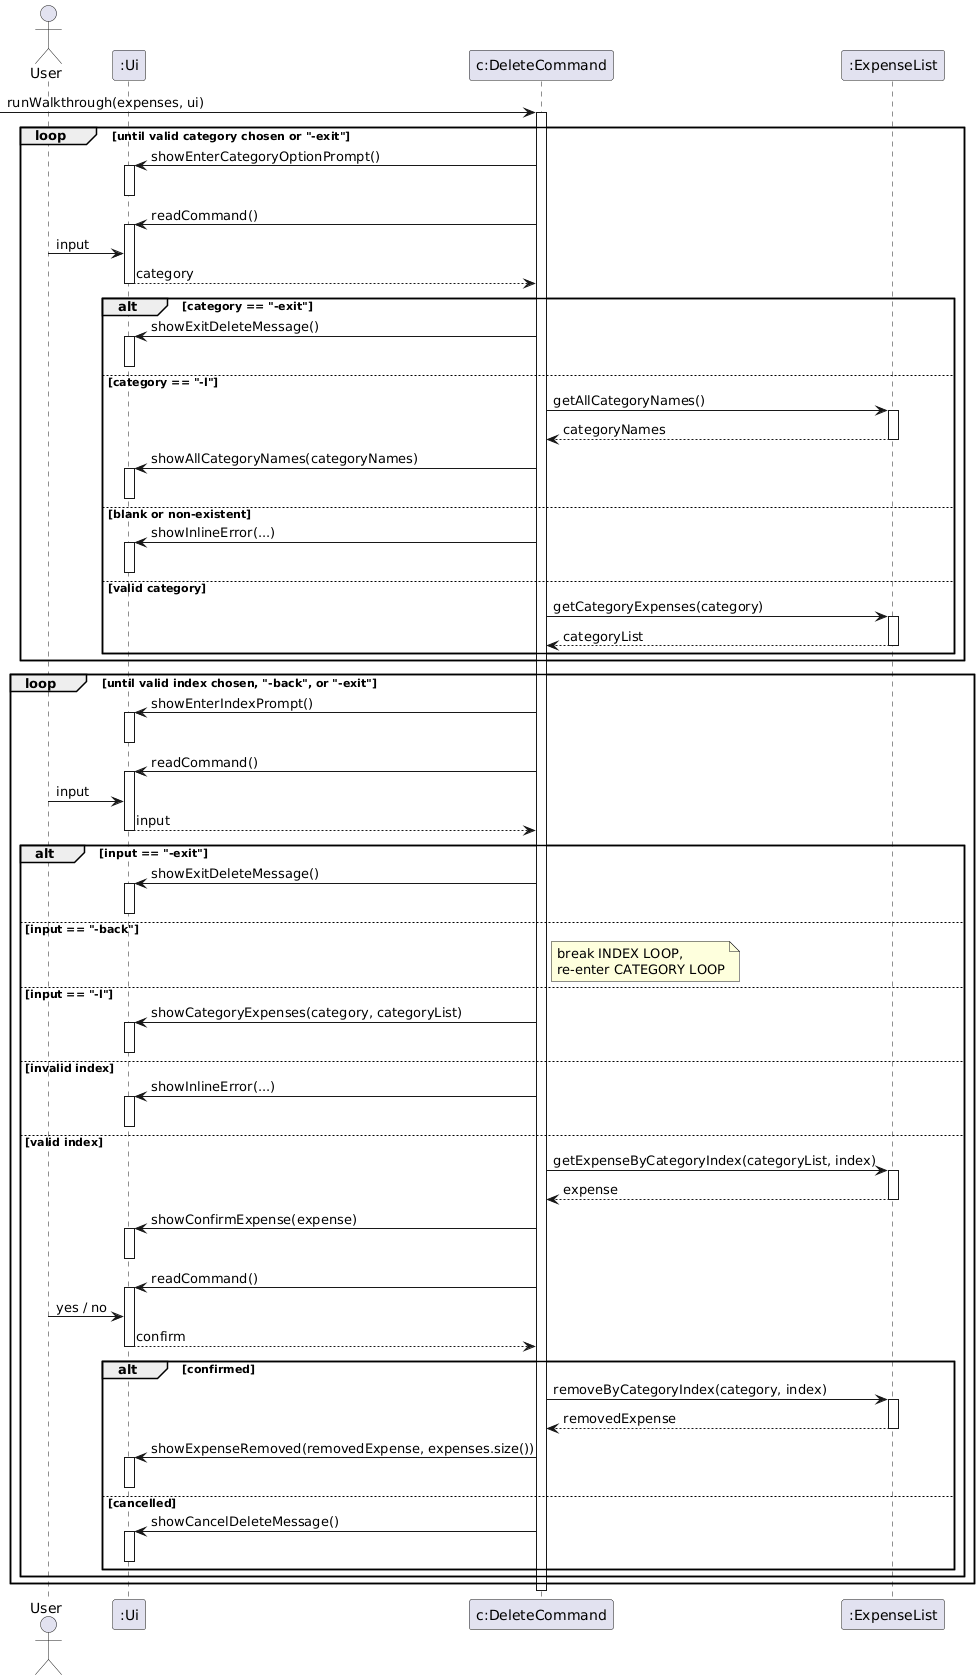

The diagram above was rendered by PlantUML. Its source (embedded in the PNG):
@startuml
'https://plantuml.com/sequence-diagram
actor User

participant ":Ui"
participant "c:DeleteCommand"
participant ":ExpenseList"


[-> "c:DeleteCommand" : runWalkthrough(expenses, ui)
activate "c:DeleteCommand"

loop until valid category chosen or "-exit"
    "c:DeleteCommand" -> ":Ui" : showEnterCategoryOptionPrompt()
    activate ":Ui"
    deactivate ":Ui"

    "c:DeleteCommand" -> ":Ui" : readCommand()
    activate ":Ui"
    User -> ":Ui" : input
    ":Ui" --> "c:DeleteCommand" : category
    deactivate ":Ui"

    alt category == "-exit"
        "c:DeleteCommand" -> ":Ui" : showExitDeleteMessage()
        activate ":Ui"
        deactivate ":Ui"
    else category == "-l"
        "c:DeleteCommand" -> ":ExpenseList" : getAllCategoryNames()
        activate ":ExpenseList"
        ":ExpenseList" --> "c:DeleteCommand" : categoryNames
        deactivate ":ExpenseList"

        "c:DeleteCommand" -> ":Ui" : showAllCategoryNames(categoryNames)
        activate ":Ui"
        deactivate ":Ui"
    else blank or non-existent
        "c:DeleteCommand" -> ":Ui" : showInlineError(...)
        activate ":Ui"
        deactivate ":Ui"
    else valid category
        "c:DeleteCommand" -> ":ExpenseList" : getCategoryExpenses(category)
        activate ":ExpenseList"
        ":ExpenseList" --> "c:DeleteCommand" : categoryList
        deactivate ":ExpenseList"
    end
end

loop until valid index chosen, "-back", or "-exit"
    "c:DeleteCommand" -> ":Ui" : showEnterIndexPrompt()
    activate ":Ui"
    deactivate ":Ui"

    "c:DeleteCommand" -> ":Ui" : readCommand()
    activate ":Ui"
    User -> ":Ui" : input
    ":Ui" --> "c:DeleteCommand" : input
    deactivate ":Ui"

    alt input == "-exit"
        "c:DeleteCommand" -> ":Ui" : showExitDeleteMessage()
        activate ":Ui"
        deactivate ":Ui"
    else input == "-back"
        note right of "c:DeleteCommand" : break INDEX LOOP,\nre-enter CATEGORY LOOP
    else input == "-l"
        "c:DeleteCommand" -> ":Ui" : showCategoryExpenses(category, categoryList)
        activate ":Ui"
        deactivate ":Ui"
    else invalid index
        "c:DeleteCommand" -> ":Ui" : showInlineError(...)
        activate ":Ui"
        deactivate ":Ui"
    else valid index
        "c:DeleteCommand" -> ":ExpenseList" : getExpenseByCategoryIndex(categoryList, index)
        activate ":ExpenseList"
        ":ExpenseList" --> "c:DeleteCommand" : expense
        deactivate ":ExpenseList"

        "c:DeleteCommand" -> ":Ui" : showConfirmExpense(expense)
        activate ":Ui"
        deactivate ":Ui"

        "c:DeleteCommand" -> ":Ui" : readCommand()
        activate ":Ui"
        User -> ":Ui" : yes / no
        ":Ui" --> "c:DeleteCommand" : confirm
        deactivate ":Ui"

        alt confirmed
            "c:DeleteCommand" -> ":ExpenseList" : removeByCategoryIndex(category, index)
            activate ":ExpenseList"
            ":ExpenseList" --> "c:DeleteCommand" : removedExpense
            deactivate ":ExpenseList"

            "c:DeleteCommand" -> ":Ui" : showExpenseRemoved(removedExpense, expenses.size())
            activate ":Ui"
            deactivate ":Ui"
        else cancelled
            "c:DeleteCommand" -> ":Ui" : showCancelDeleteMessage()
            activate ":Ui"
            deactivate ":Ui"
        end
    end
end

deactivate "c:DeleteCommand"
@enduml